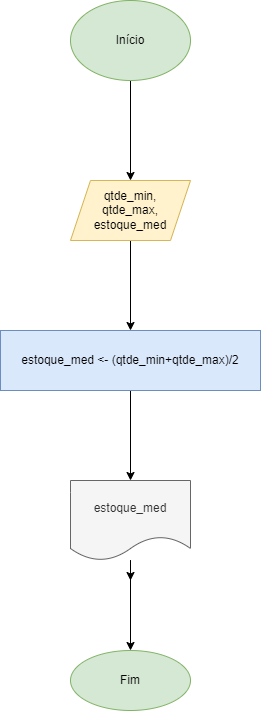

The diagram above was exported from draw.io. Its source (the exported page's mxGraphModel, read from the mxfile embedded in the PNG):
<mxGraphModel dx="1422" dy="794" grid="1" gridSize="10" guides="1" tooltips="1" connect="1" arrows="1" fold="1" page="1" pageScale="1" pageWidth="827" pageHeight="1169" math="0" shadow="0">
  <root>
    <mxCell id="0" />
    <mxCell id="1" parent="0" />
    <mxCell id="1C3_d3g3rvD4NGw2TQvK-3" value="" style="edgeStyle=orthogonalEdgeStyle;rounded=0;orthogonalLoop=1;jettySize=auto;html=1;" edge="1" parent="1" source="1C3_d3g3rvD4NGw2TQvK-1" target="1C3_d3g3rvD4NGw2TQvK-2">
      <mxGeometry relative="1" as="geometry" />
    </mxCell>
    <mxCell id="1C3_d3g3rvD4NGw2TQvK-1" value="Início&lt;br&gt;" style="ellipse;whiteSpace=wrap;html=1;fillColor=#d5e8d4;strokeColor=#82b366;" vertex="1" parent="1">
      <mxGeometry x="310" y="150" width="120" height="80" as="geometry" />
    </mxCell>
    <mxCell id="1C3_d3g3rvD4NGw2TQvK-5" value="" style="edgeStyle=orthogonalEdgeStyle;rounded=0;orthogonalLoop=1;jettySize=auto;html=1;" edge="1" parent="1" source="1C3_d3g3rvD4NGw2TQvK-2" target="1C3_d3g3rvD4NGw2TQvK-4">
      <mxGeometry relative="1" as="geometry" />
    </mxCell>
    <mxCell id="1C3_d3g3rvD4NGw2TQvK-2" value="qtde_min,&lt;br&gt;qtde_max,&lt;br&gt;estoque_med" style="shape=parallelogram;perimeter=parallelogramPerimeter;whiteSpace=wrap;html=1;fixedSize=1;fillColor=#fff2cc;strokeColor=#d6b656;" vertex="1" parent="1">
      <mxGeometry x="310" y="330" width="120" height="60" as="geometry" />
    </mxCell>
    <mxCell id="1C3_d3g3rvD4NGw2TQvK-7" value="" style="edgeStyle=orthogonalEdgeStyle;rounded=0;orthogonalLoop=1;jettySize=auto;html=1;" edge="1" parent="1" source="1C3_d3g3rvD4NGw2TQvK-4" target="1C3_d3g3rvD4NGw2TQvK-6">
      <mxGeometry relative="1" as="geometry" />
    </mxCell>
    <mxCell id="1C3_d3g3rvD4NGw2TQvK-4" value="estoque_med &amp;lt;- (qtde_min+qtde_max)/2" style="rounded=0;whiteSpace=wrap;html=1;fillColor=#dae8fc;strokeColor=#6c8ebf;" vertex="1" parent="1">
      <mxGeometry x="240" y="480" width="260" height="60" as="geometry" />
    </mxCell>
    <mxCell id="1C3_d3g3rvD4NGw2TQvK-8" style="edgeStyle=orthogonalEdgeStyle;rounded=0;orthogonalLoop=1;jettySize=auto;html=1;" edge="1" parent="1" source="1C3_d3g3rvD4NGw2TQvK-6">
      <mxGeometry relative="1" as="geometry">
        <mxPoint x="370" y="730" as="targetPoint" />
      </mxGeometry>
    </mxCell>
    <mxCell id="1C3_d3g3rvD4NGw2TQvK-10" value="" style="edgeStyle=orthogonalEdgeStyle;rounded=0;orthogonalLoop=1;jettySize=auto;html=1;" edge="1" parent="1" source="1C3_d3g3rvD4NGw2TQvK-6" target="1C3_d3g3rvD4NGw2TQvK-9">
      <mxGeometry relative="1" as="geometry" />
    </mxCell>
    <mxCell id="1C3_d3g3rvD4NGw2TQvK-6" value="estoque_med" style="shape=document;whiteSpace=wrap;html=1;boundedLbl=1;fillColor=#f5f5f5;strokeColor=#666666;fontColor=#333333;" vertex="1" parent="1">
      <mxGeometry x="310" y="630" width="120" height="80" as="geometry" />
    </mxCell>
    <mxCell id="1C3_d3g3rvD4NGw2TQvK-9" value="Fim" style="ellipse;whiteSpace=wrap;html=1;fillColor=#d5e8d4;strokeColor=#82b366;" vertex="1" parent="1">
      <mxGeometry x="310" y="800" width="120" height="60" as="geometry" />
    </mxCell>
  </root>
</mxGraphModel>